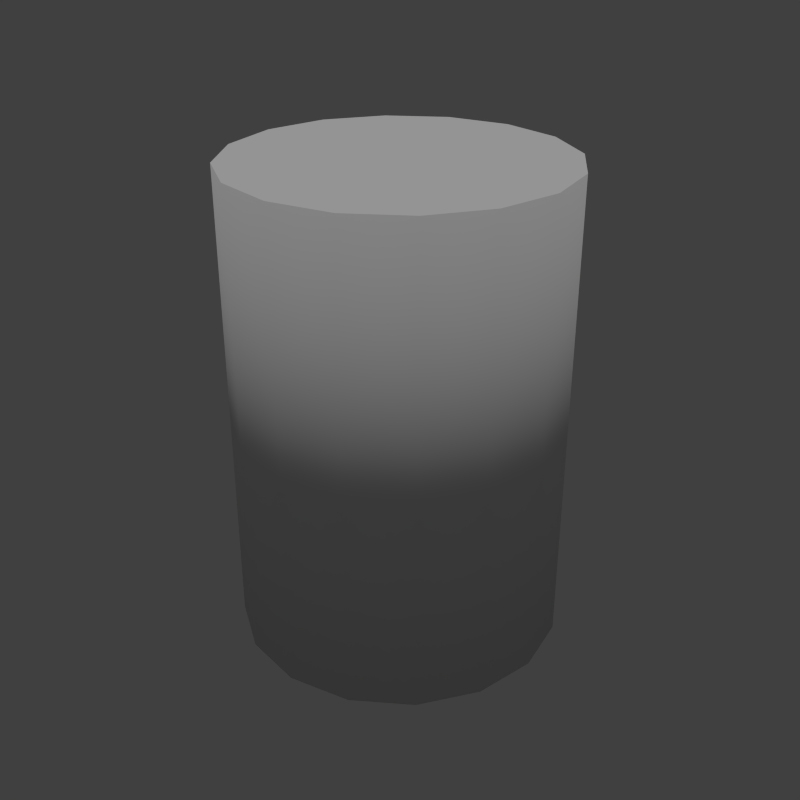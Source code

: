 # Source: barrel_oil_03.blend  (saved by Blender 2.78.0; exported with 4.5.12 LTS)
import bpy
from mathutils import Matrix  # noqa: F401  (used for matrix-valued properties, if any)

bpy.ops.wm.read_factory_settings(use_empty=True)
scene = bpy.context.scene
scene.name = 'Scene'

# ---- collections
col_collection_1 = bpy.data.collections.new('Collection 1'); scene.collection.children.link(col_collection_1)

# ---- materials (node trees are filled in below, after node groups)
mat_base_barrel_oil_03 = bpy.data.materials.new('base_barrel_oil_03')
mat_base_barrel_oil_03.alpha_threshold = 0.0
mat_base_barrel_oil_03.use_transparent_shadow = False
mat_base_barrel_oil_03.roughness = 0.5
mat_base_barrel_oil_03.specular_intensity = 1.0
mat_base_barrel_oil_03.line_color = (0.0, 0.0, 0.0, 1.0)

# ---- material node trees

# ---- world
world_world = bpy.data.worlds.new('World'); scene.world = world_world
world_world.color = (0.051, 0.051, 0.051)
world_world.use_sun_shadow = False
world_world.sun_shadow_jitter_overblur = 0.0
world_world.cycles.sampling_method = 'NONE'
world_world.cycles.sample_map_resolution = 256

# ---- lights
light_hemi_002 = bpy.data.lights.new('Hemi.002', 'SUN')
light_hemi_002.transmission_factor = 0.0
light_hemi_002.angle = 0.1993
light_hemi_002.energy = 1.0
light_hemi_002.shadow_buffer_clip_start = 0.5
light_hemi_002.shadow_soft_size = 0.1
light_hemi_002.shadow_cascade_max_distance = 1000.0
light_hemi_002.cycles.use_multiple_importance_sampling = False

# ---- meshes
me_collisionmesh_1 = bpy.data.meshes.new('collisionmesh-1')
me_collisionmesh_1.from_pydata([(8.267e-05, 0.9998, -9.313e-10), (0.3828, 0.9236, -9.313e-10), (0.7072, 0.7069, -9.313e-10), (0.924, 0.3824, -9.313e-10), (1.0, -0.0002368, -9.313e-10), (0.924, -0.3829, -9.313e-10), (0.7072, -0.7073, -9.313e-10), (0.3828, -0.9241, -9.313e-10), (8.279e-05, -1.0, -9.313e-10), (-0.3826, -0.9241, -9.313e-10), (-0.707, -0.7073, -9.313e-10), (-0.9238, -0.3829, -9.313e-10), (-0.9999, -0.0002367, -9.313e-10), (-0.9238, 0.3824, -9.313e-10), (-0.707, 0.7069, -9.313e-10), (-0.3826, 0.9236, -9.313e-10), (8.303e-05, 0.9998, 3.521), (0.3828, 0.9236, 3.521), (0.7072, 0.7069, 3.521), (0.924, 0.3824, 3.521), (1.0, -0.0002368, 3.521), (0.924, -0.3829, 3.521), (0.7072, -0.7073, 3.521), (0.3828, -0.9241, 3.521), (8.315e-05, -1.0, 3.521), (-0.3826, -0.9241, 3.521), (-0.707, -0.7073, 3.521), (-0.9238, -0.3829, 3.521), (-0.9999, -0.0002367, 3.521), (-0.9238, 0.3824, 3.521), (-0.707, 0.7069, 3.521), (-0.3826, 0.9236, 3.521)], [], [(8, 24, 25, 9), (1, 17, 18, 2), (0, 16, 17, 1), (5, 21, 22, 6), (15, 31, 16, 0), (14, 30, 31, 15), (0, 1, 2, 3, 4, 5, 6, 7, 8, 9, 10, 11, 12, 13, 14, 15), (7, 23, 24, 8), (17, 16, 31, 30, 29, 28, 27, 26, 25, 24, 23, 22, 21, 20, 19, 18), (11, 27, 28, 12), (4, 20, 21, 5), (13, 29, 30, 14), (9, 25, 26, 10), (12, 28, 29, 13), (2, 18, 19, 3), (3, 19, 20, 4), (6, 22, 23, 7), (10, 26, 27, 11)])
me_collisionmesh_1.polygons.foreach_set('use_smooth', [1, 1, 1, 1, 1, 1, 0, 1, 0, 1, 1, 1, 1, 1, 1, 1, 1, 1])
_uv = me_collisionmesh_1.uv_layers.new(name='UVMap')
_uv.uv.foreach_set('vector', [0.0001427, 0.5625, 0.6035, 0.5625, 0.6035, 0.625, 0.0001427, 0.625, 0.0001427, 0.1251, 0.6035, 0.1251, 0.6035, 0.1876, 0.0001427, 0.1876, 0.0001426, 0.06262, 0.6035, 0.06262, 0.6035, 0.1251, 0.0001427, 0.1251, 0.0001427, 0.375, 0.6035, 0.375, 0.6035, 0.4375, 0.0001427, 0.4375, 0.0001426, 0.0001426, 0.6035, 0.0001426, 0.6035, 0.06262, 0.0001426, 0.06262, 0.0001427, 0.9374, 0.6035, 0.9374, 0.6035, 0.9999, 0.0001427, 0.9999, 0.9365, 0.4316, 0.9609, 0.4912, 0.9609, 0.5557, 0.9365, 0.6162, 0.8916, 0.6611, 0.832, 0.6855, 0.7666, 0.6855, 0.707, 0.6611, 0.6611, 0.6152, 0.6367, 0.5557, 0.6367, 0.4912, 0.6611, 0.4316, 0.707, 0.3857, 0.7666, 0.3613, 0.8311, 0.3613, 0.8906, 0.3857, 0.0001427, 0.5, 0.6035, 0.5, 0.6035, 0.5625, 0.0001427, 0.5625, 0.6611, 0.2695, 0.6367, 0.21, 0.6367, 0.1455, 0.6611, 0.08594, 0.707, 0.04004, 0.7666, 0.01465, 0.8311, 0.01465, 0.8906, 0.04004, 0.9365, 0.08594, 0.9619, 0.1455, 0.9619, 0.21, 0.9365, 0.2695, 0.8906, 0.3154, 0.8311, 0.3398, 0.7666, 0.3398, 0.707, 0.3154, 0.0001427, 0.7499, 0.6035, 0.7499, 0.6035, 0.8124, 0.0001427, 0.8124, 0.0001427, 0.3126, 0.6035, 0.3126, 0.6035, 0.375, 0.0001427, 0.375, 0.0001427, 0.8749, 0.6035, 0.8749, 0.6035, 0.9374, 0.0001427, 0.9374, 0.0001427, 0.625, 0.6035, 0.625, 0.6035, 0.6874, 0.0001427, 0.6874, 0.0001427, 0.8124, 0.6035, 0.8124, 0.6035, 0.8749, 0.0001427, 0.8749, 0.0001427, 0.1876, 0.6035, 0.1876, 0.6035, 0.2501, 0.0001427, 0.2501, 0.0001427, 0.2501, 0.6035, 0.2501, 0.6035, 0.3126, 0.0001427, 0.3126, 0.0001427, 0.4375, 0.6035, 0.4375, 0.6035, 0.5, 0.0001427, 0.5, 0.0001427, 0.6874, 0.6035, 0.6874, 0.6035, 0.7499, 0.0001427, 0.7499])
me_collisionmesh_1.materials.append(None)
me_collisionmesh_1.use_remesh_preserve_volume = False
me_collisionmesh_1.use_remesh_preserve_attributes = False
me_collisionmesh_1.use_mirror_vertex_groups = False
me_collisionmesh_1.update()
me_barreloiloa6 = bpy.data.meshes.new('barreloiloa6')
me_barreloiloa6.from_pydata([(8.269e-05, 0.9998, 0.0), (0.3828, 0.9236, 0.0), (0.7072, 0.7069, 0.0), (0.924, 0.3824, 0.0), (1.0, -0.0002368, 0.0), (0.924, -0.3829, 0.0), (0.7072, -0.7073, 0.0), (0.3828, -0.9241, 0.0), (8.281e-05, -1.0, 0.0), (-0.3826, -0.9241, 0.0), (-0.707, -0.7073, 0.0), (-0.9238, -0.3829, 0.0), (-0.9999, -0.0002368, 0.0), (-0.9238, 0.3824, 0.0), (-0.707, 0.7069, 0.0), (-0.3826, 0.9236, 0.0), (8.305e-05, 0.9998, 3.521), (0.3828, 0.9236, 3.521), (0.7072, 0.7069, 3.521), (0.924, 0.3824, 3.521), (1.0, -0.0002368, 3.521), (0.924, -0.3829, 3.521), (0.7072, -0.7073, 3.521), (0.3828, -0.9241, 3.521), (8.316e-05, -1.0, 3.521), (-0.3826, -0.9241, 3.521), (-0.707, -0.7073, 3.521), (-0.9238, -0.3829, 3.521), (-0.9999, -0.0002368, 3.521), (-0.9238, 0.3824, 3.521), (-0.707, 0.7069, 3.521), (-0.3826, 0.9236, 3.521)], [], [(8, 24, 25, 9), (1, 17, 18, 2), (0, 16, 17, 1), (5, 21, 22, 6), (15, 31, 16, 0), (14, 30, 31, 15), (0, 1, 2, 3, 4, 5, 6, 7, 8, 9, 10, 11, 12, 13, 14, 15), (7, 23, 24, 8), (17, 16, 31, 30, 29, 28, 27, 26, 25, 24, 23, 22, 21, 20, 19, 18), (11, 27, 28, 12), (4, 20, 21, 5), (13, 29, 30, 14), (9, 25, 26, 10), (12, 28, 29, 13), (2, 18, 19, 3), (3, 19, 20, 4), (6, 22, 23, 7), (10, 26, 27, 11)])
me_barreloiloa6.polygons.foreach_set('use_smooth', [1, 1, 1, 1, 1, 1, 0, 1, 0, 1, 1, 1, 1, 1, 1, 1, 1, 1])
_uv = me_barreloiloa6.uv_layers.new(name='UVMap')
_uv.uv.foreach_set('vector', [0.0001427, 0.5625, 0.6035, 0.5625, 0.6035, 0.625, 0.0001427, 0.625, 0.0001427, 0.1251, 0.6035, 0.1251, 0.6035, 0.1876, 0.0001427, 0.1876, 0.0001426, 0.06262, 0.6035, 0.06262, 0.6035, 0.1251, 0.0001427, 0.1251, 0.0001427, 0.375, 0.6035, 0.375, 0.6035, 0.4375, 0.0001427, 0.4375, 0.0001426, 0.0001426, 0.6035, 0.0001426, 0.6035, 0.06262, 0.0001426, 0.06262, 0.0001427, 0.9374, 0.6035, 0.9374, 0.6035, 0.9999, 0.0001427, 0.9999, 0.9365, 0.4316, 0.9609, 0.4912, 0.9609, 0.5557, 0.9365, 0.6162, 0.8916, 0.6611, 0.832, 0.6855, 0.7666, 0.6855, 0.707, 0.6611, 0.6611, 0.6152, 0.6367, 0.5557, 0.6367, 0.4912, 0.6611, 0.4316, 0.707, 0.3857, 0.7666, 0.3613, 0.8311, 0.3613, 0.8906, 0.3857, 0.0001427, 0.5, 0.6035, 0.5, 0.6035, 0.5625, 0.0001427, 0.5625, 0.6611, 0.2695, 0.6367, 0.21, 0.6367, 0.1455, 0.6611, 0.08594, 0.707, 0.04004, 0.7666, 0.01465, 0.8311, 0.01465, 0.8906, 0.04004, 0.9365, 0.08594, 0.9619, 0.1455, 0.9619, 0.21, 0.9365, 0.2695, 0.8906, 0.3154, 0.8311, 0.3398, 0.7666, 0.3398, 0.707, 0.3154, 0.0001427, 0.7499, 0.6035, 0.7499, 0.6035, 0.8124, 0.0001427, 0.8124, 0.0001427, 0.3126, 0.6035, 0.3126, 0.6035, 0.375, 0.0001427, 0.375, 0.0001427, 0.8749, 0.6035, 0.8749, 0.6035, 0.9374, 0.0001427, 0.9374, 0.0001427, 0.625, 0.6035, 0.625, 0.6035, 0.6874, 0.0001427, 0.6874, 0.0001427, 0.8124, 0.6035, 0.8124, 0.6035, 0.8749, 0.0001427, 0.8749, 0.0001427, 0.1876, 0.6035, 0.1876, 0.6035, 0.2501, 0.0001427, 0.2501, 0.0001427, 0.2501, 0.6035, 0.2501, 0.6035, 0.3126, 0.0001427, 0.3126, 0.0001427, 0.4375, 0.6035, 0.4375, 0.6035, 0.5, 0.0001427, 0.5, 0.0001427, 0.6874, 0.6035, 0.6874, 0.6035, 0.7499, 0.0001427, 0.7499])
me_barreloiloa6.materials.append(mat_base_barrel_oil_03)
me_barreloiloa6.use_remesh_preserve_volume = False
me_barreloiloa6.use_remesh_preserve_attributes = False
me_barreloiloa6.use_mirror_vertex_groups = False
me_barreloiloa6.update()

# ---- objects
ob_base = bpy.data.objects.new('base', None)
ob_collision_1 = bpy.data.objects.new('collision-1', None)
ob_start = bpy.data.objects.new('start', None)
ob_colmesh_1 = bpy.data.objects.new('colmesh-1', me_collisionmesh_1)
ob_barreloil1 = bpy.data.objects.new('barreloil1', me_barreloiloa6)
ob_detail1 = bpy.data.objects.new('detail1', None)
ob_hemi = bpy.data.objects.new('Hemi', light_hemi_002)

# ---- transforms, parenting, visibility, modifiers, constraints
ob_base.location = (0.0, 0.0, 0.0)
ob_base.empty_image_offset = (0.0, 0.0)
ob_base.lineart.crease_threshold = 0.0
ob_collision_1.parent = ob_base
ob_collision_1.location = (0.0, 0.0, 0.0)
ob_collision_1.empty_image_offset = (0.0, 0.0)
ob_collision_1.lineart.crease_threshold = 0.0
ob_start.parent = ob_base
ob_start.location = (0.0, 0.0, 0.0)
ob_start.empty_image_offset = (0.0, 0.0)
ob_start.lineart.crease_threshold = 0.0
ob_colmesh_1.parent = ob_start
ob_colmesh_1.location = (0.0, 0.0, 0.0)
ob_colmesh_1.scale = (0.3054, 0.3054, 0.2506)
ob_colmesh_1.hide_viewport = True
ob_colmesh_1.hide_render = True
ob_colmesh_1.lineart.crease_threshold = 0.0
ob_barreloil1.parent = ob_start
ob_barreloil1.location = (0.0, 0.0, 0.0)
ob_barreloil1.scale = (0.3054, 0.3054, 0.2506)
ob_barreloil1.lineart.crease_threshold = 0.0
ob_detail1.parent = ob_base
ob_detail1.location = (0.0, 0.0, 0.0)
ob_detail1.empty_image_offset = (0.0, 0.0)
ob_detail1.lineart.crease_threshold = 0.0
ob_hemi.location = (-17.75, -1.979, -5.31)
ob_hemi.lineart.crease_threshold = 0.0

# ---- collection membership
col_collection_1.objects.link(ob_base)
col_collection_1.objects.link(ob_collision_1)
col_collection_1.objects.link(ob_start)
col_collection_1.objects.link(ob_colmesh_1)
col_collection_1.objects.link(ob_barreloil1)
col_collection_1.objects.link(ob_detail1)
col_collection_1.objects.link(ob_hemi)

# ---- scene / render settings (as saved in the file)
scene.frame_start = 1; scene.frame_end = 250; scene.frame_set(1)
scene.render.engine = 'BLENDER_EEVEE_NEXT'
scene.render.image_settings.compression = 90
scene.render.resolution_x = 1024
scene.render.resolution_y = 1024
scene.render.resolution_percentage = 50
scene.render.dither_intensity = 0.0
scene.render.use_bake_selected_to_active = True
scene.render.bake_bias = 2.017
scene.cycles.use_denoising = False
scene.cycles.samples = 10
scene.cycles.sampling_pattern = 'TABULATED_SOBOL'
scene.cycles.light_sampling_threshold = 0.0
scene.cycles.use_adaptive_sampling = False
scene.cycles.use_light_tree = False
scene.cycles.blur_glossy = 0.0
scene.cycles.volume_bounces = 1
scene.cycles.pixel_filter_type = 'GAUSSIAN'
scene.cycles.sample_clamp_indirect = 0.0
scene.view_settings.view_transform = 'Standard'
bpy.context.view_layer.update()

# ---- added for rendering (the .blend has no active camera): camera
cam_auto = bpy.data.cameras.new('AutoCamera')
cam_auto.lens = 50.0
cam_auto.sensor_width = 36.0
cam_auto.clip_end = 1000.0
ob_auto_camera = bpy.data.objects.new('AutoCamera', cam_auto)
scene.collection.objects.link(ob_auto_camera)
ob_auto_camera.location = (1.14242, -1.37094, 1.35506)
ob_auto_camera.rotation_euler = (1.09748, -7.21219e-08, 0.694738)
scene.camera = ob_auto_camera
bpy.context.view_layer.update()
